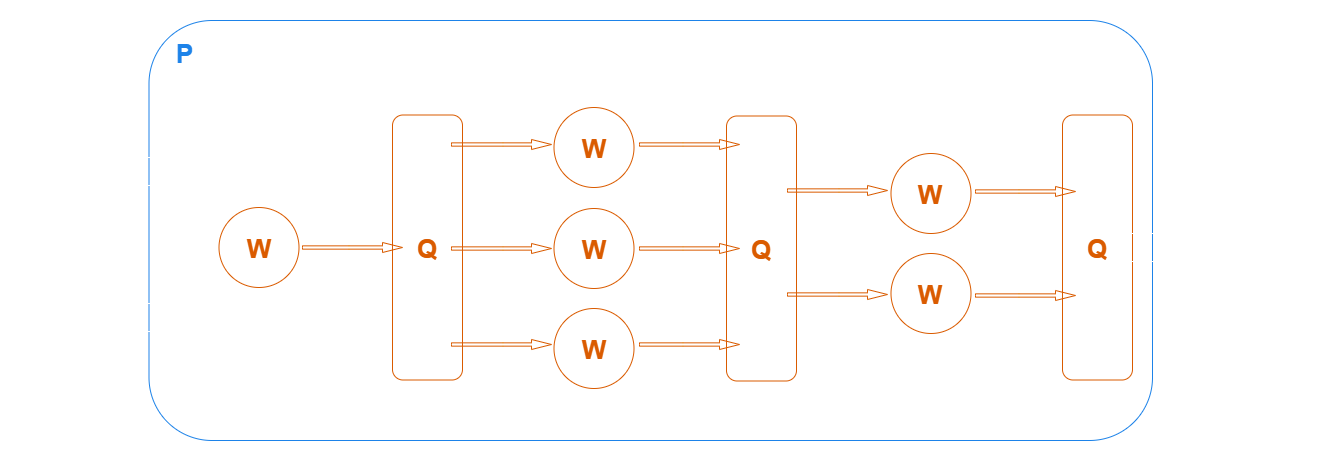

The diagram above was exported from draw.io. Its source (the exported page's mxGraphModel, read from the mxfile embedded in the PNG):
<mxGraphModel dx="3217" dy="1507" grid="1" gridSize="10" guides="1" tooltips="1" connect="1" arrows="1" fold="1" page="1" pageScale="1" pageWidth="827" pageHeight="1169" math="0" shadow="0">
  <root>
    <mxCell id="0" />
    <mxCell id="1" parent="0" />
    <mxCell id="kOwn1IqMRzgLdn6VTL6S-49" value="" style="rounded=1;whiteSpace=wrap;html=1;strokeColor=#3399FF;fillColor=none;labelBackgroundColor=none;" parent="1" vertex="1">
      <mxGeometry x="66.5" y="150" width="1003.5" height="420" as="geometry" />
    </mxCell>
    <mxCell id="kOwn1IqMRzgLdn6VTL6S-50" value="" style="rounded=1;whiteSpace=wrap;html=1;strokeColor=default;fillColor=none;labelBackgroundColor=none;" parent="1" vertex="1">
      <mxGeometry x="86.5" y="202" width="180" height="350" as="geometry" />
    </mxCell>
    <mxCell id="kOwn1IqMRzgLdn6VTL6S-51" value="&lt;span style=&quot;color: rgb(0, 0, 0); font-family: Helvetica; font-style: normal; font-variant-ligatures: normal; font-variant-caps: normal; letter-spacing: normal; orphans: 2; text-indent: 0px; text-transform: none; widows: 2; word-spacing: 0px; -webkit-text-stroke-width: 0px; white-space: normal; text-decoration-thickness: initial; text-decoration-style: initial; text-decoration-color: initial; float: none; display: inline !important;&quot;&gt;T&lt;/span&gt;" style="text;whiteSpace=wrap;html=1;fontSize=26;fontStyle=1;align=center;fillColor=none;labelBackgroundColor=none;" parent="1" vertex="1">
      <mxGeometry x="100" y="212" width="28.5" height="40" as="geometry" />
    </mxCell>
    <mxCell id="kOwn1IqMRzgLdn6VTL6S-52" value="&lt;span style=&quot;font-family: Helvetica; font-style: normal; font-variant-ligatures: normal; font-variant-caps: normal; letter-spacing: normal; orphans: 2; text-indent: 0px; text-transform: none; widows: 2; word-spacing: 0px; -webkit-text-stroke-width: 0px; white-space: normal; text-decoration-thickness: initial; text-decoration-style: initial; text-decoration-color: initial; float: none; display: inline !important;&quot;&gt;&lt;font color=&quot;#3399ff&quot;&gt;P&lt;/font&gt;&lt;/span&gt;" style="text;whiteSpace=wrap;html=1;fontSize=26;fontStyle=1;align=center;fillColor=none;labelBackgroundColor=none;" parent="1" vertex="1">
      <mxGeometry x="86.5" y="162" width="31" height="40" as="geometry" />
    </mxCell>
    <mxCell id="kOwn1IqMRzgLdn6VTL6S-59" value="" style="ellipse;whiteSpace=wrap;html=1;aspect=fixed;strokeColor=#FF8000;fillColor=none;labelBackgroundColor=none;" parent="1" vertex="1">
      <mxGeometry x="136.5" y="337" width="80" height="80" as="geometry" />
    </mxCell>
    <mxCell id="kOwn1IqMRzgLdn6VTL6S-60" value="&lt;span style=&quot;font-family: Helvetica; font-style: normal; font-variant-ligatures: normal; font-variant-caps: normal; letter-spacing: normal; orphans: 2; text-indent: 0px; text-transform: none; widows: 2; word-spacing: 0px; -webkit-text-stroke-width: 0px; white-space: normal; text-decoration-thickness: initial; text-decoration-style: initial; text-decoration-color: initial; float: none; display: inline !important;&quot;&gt;W&lt;/span&gt;" style="text;whiteSpace=wrap;html=1;fontSize=26;fontStyle=1;align=center;fontColor=#FF8000;fillColor=none;labelBackgroundColor=none;" parent="1" vertex="1">
      <mxGeometry x="141.5" y="357" width="70" height="40" as="geometry" />
    </mxCell>
    <mxCell id="kOwn1IqMRzgLdn6VTL6S-61" value="" style="rounded=1;whiteSpace=wrap;html=1;fontColor=#CCCCFF;strokeColor=#FF8000;fontSize=17;fillColor=none;labelBackgroundColor=none;" parent="1" vertex="1">
      <mxGeometry x="310" y="244.5" width="70" height="265" as="geometry" />
    </mxCell>
    <mxCell id="kOwn1IqMRzgLdn6VTL6S-62" value="&lt;span style=&quot;font-family: Helvetica; font-style: normal; font-variant-ligatures: normal; font-variant-caps: normal; letter-spacing: normal; orphans: 2; text-indent: 0px; text-transform: none; widows: 2; word-spacing: 0px; -webkit-text-stroke-width: 0px; white-space: normal; text-decoration-thickness: initial; text-decoration-style: initial; text-decoration-color: initial; float: none; display: inline !important;&quot;&gt;Q&lt;/span&gt;" style="text;whiteSpace=wrap;html=1;fontSize=26;fontStyle=1;align=center;fontColor=#FF8000;fillColor=none;labelBackgroundColor=none;" parent="1" vertex="1">
      <mxGeometry x="330.75" y="357" width="28.5" height="40" as="geometry" />
    </mxCell>
    <mxCell id="kOwn1IqMRzgLdn6VTL6S-63" value="" style="html=1;shadow=0;dashed=0;align=center;verticalAlign=middle;shape=mxgraph.arrows2.arrow;dy=0.67;dx=20;notch=0;strokeColor=#FF8000;fillColor=none;labelBackgroundColor=none;" parent="1" vertex="1">
      <mxGeometry x="220" y="372" width="100" height="10" as="geometry" />
    </mxCell>
    <mxCell id="kOwn1IqMRzgLdn6VTL6S-64" value="" style="rounded=1;whiteSpace=wrap;html=1;strokeColor=default;fillColor=none;labelBackgroundColor=none;" parent="1" vertex="1">
      <mxGeometry x="420.5" y="203" width="180" height="350" as="geometry" />
    </mxCell>
    <mxCell id="kOwn1IqMRzgLdn6VTL6S-65" value="&lt;span style=&quot;color: rgb(0, 0, 0); font-family: Helvetica; font-style: normal; font-variant-ligatures: normal; font-variant-caps: normal; letter-spacing: normal; orphans: 2; text-indent: 0px; text-transform: none; widows: 2; word-spacing: 0px; -webkit-text-stroke-width: 0px; white-space: normal; text-decoration-thickness: initial; text-decoration-style: initial; text-decoration-color: initial; float: none; display: inline !important;&quot;&gt;T&lt;/span&gt;" style="text;whiteSpace=wrap;html=1;fontSize=26;fontStyle=1;align=center;fillColor=none;labelBackgroundColor=none;" parent="1" vertex="1">
      <mxGeometry x="434" y="213" width="28.5" height="40" as="geometry" />
    </mxCell>
    <mxCell id="kOwn1IqMRzgLdn6VTL6S-66" value="" style="ellipse;whiteSpace=wrap;html=1;aspect=fixed;strokeColor=#FF8000;fillColor=none;labelBackgroundColor=none;" parent="1" vertex="1">
      <mxGeometry x="471.5" y="338" width="80" height="80" as="geometry" />
    </mxCell>
    <mxCell id="kOwn1IqMRzgLdn6VTL6S-67" value="&lt;span style=&quot;font-family: Helvetica; font-style: normal; font-variant-ligatures: normal; font-variant-caps: normal; letter-spacing: normal; orphans: 2; text-indent: 0px; text-transform: none; widows: 2; word-spacing: 0px; -webkit-text-stroke-width: 0px; white-space: normal; text-decoration-thickness: initial; text-decoration-style: initial; text-decoration-color: initial; float: none; display: inline !important;&quot;&gt;W&lt;/span&gt;" style="text;whiteSpace=wrap;html=1;fontSize=26;fontStyle=1;align=center;fontColor=#FF8000;fillColor=none;labelBackgroundColor=none;" parent="1" vertex="1">
      <mxGeometry x="476.5" y="358" width="70" height="40" as="geometry" />
    </mxCell>
    <mxCell id="kOwn1IqMRzgLdn6VTL6S-68" value="" style="rounded=1;whiteSpace=wrap;html=1;fontColor=#CCCCFF;strokeColor=#FF8000;fontSize=17;fillColor=none;labelBackgroundColor=none;" parent="1" vertex="1">
      <mxGeometry x="644" y="245.5" width="70" height="265" as="geometry" />
    </mxCell>
    <mxCell id="kOwn1IqMRzgLdn6VTL6S-69" value="&lt;span style=&quot;font-family: Helvetica; font-style: normal; font-variant-ligatures: normal; font-variant-caps: normal; letter-spacing: normal; orphans: 2; text-indent: 0px; text-transform: none; widows: 2; word-spacing: 0px; -webkit-text-stroke-width: 0px; white-space: normal; text-decoration-thickness: initial; text-decoration-style: initial; text-decoration-color: initial; float: none; display: inline !important;&quot;&gt;Q&lt;/span&gt;" style="text;whiteSpace=wrap;html=1;fontSize=26;fontStyle=1;align=center;fontColor=#FF8000;fillColor=none;labelBackgroundColor=none;" parent="1" vertex="1">
      <mxGeometry x="664.75" y="358" width="28.5" height="40" as="geometry" />
    </mxCell>
    <mxCell id="kOwn1IqMRzgLdn6VTL6S-70" value="" style="html=1;shadow=0;dashed=0;align=center;verticalAlign=middle;shape=mxgraph.arrows2.arrow;dy=0.67;dx=20;notch=0;strokeColor=#FF8000;fillColor=none;labelBackgroundColor=none;" parent="1" vertex="1">
      <mxGeometry x="557" y="269" width="100" height="10" as="geometry" />
    </mxCell>
    <mxCell id="kOwn1IqMRzgLdn6VTL6S-71" value="" style="rounded=1;whiteSpace=wrap;html=1;strokeColor=default;fillColor=none;labelBackgroundColor=none;" parent="1" vertex="1">
      <mxGeometry x="756.5" y="202" width="180" height="350" as="geometry" />
    </mxCell>
    <mxCell id="kOwn1IqMRzgLdn6VTL6S-72" value="&lt;span style=&quot;color: rgb(0, 0, 0); font-family: Helvetica; font-style: normal; font-variant-ligatures: normal; font-variant-caps: normal; letter-spacing: normal; orphans: 2; text-indent: 0px; text-transform: none; widows: 2; word-spacing: 0px; -webkit-text-stroke-width: 0px; white-space: normal; text-decoration-thickness: initial; text-decoration-style: initial; text-decoration-color: initial; float: none; display: inline !important;&quot;&gt;T&lt;/span&gt;" style="text;whiteSpace=wrap;html=1;fontSize=26;fontStyle=1;align=center;fillColor=none;labelBackgroundColor=none;" parent="1" vertex="1">
      <mxGeometry x="770" y="212" width="28.5" height="40" as="geometry" />
    </mxCell>
    <mxCell id="kOwn1IqMRzgLdn6VTL6S-75" value="" style="rounded=1;whiteSpace=wrap;html=1;fontColor=#CCCCFF;strokeColor=#FF8000;fontSize=17;fillColor=none;labelBackgroundColor=none;" parent="1" vertex="1">
      <mxGeometry x="980" y="244.5" width="70" height="265" as="geometry" />
    </mxCell>
    <mxCell id="kOwn1IqMRzgLdn6VTL6S-76" value="&lt;span style=&quot;font-family: Helvetica; font-style: normal; font-variant-ligatures: normal; font-variant-caps: normal; letter-spacing: normal; orphans: 2; text-indent: 0px; text-transform: none; widows: 2; word-spacing: 0px; -webkit-text-stroke-width: 0px; white-space: normal; text-decoration-thickness: initial; text-decoration-style: initial; text-decoration-color: initial; float: none; display: inline !important;&quot;&gt;Q&lt;/span&gt;" style="text;whiteSpace=wrap;html=1;fontSize=26;fontStyle=1;align=center;fontColor=#FF8000;fillColor=none;labelBackgroundColor=none;" parent="1" vertex="1">
      <mxGeometry x="1000.75" y="357" width="28.5" height="40" as="geometry" />
    </mxCell>
    <mxCell id="kOwn1IqMRzgLdn6VTL6S-85" value="" style="ellipse;whiteSpace=wrap;html=1;aspect=fixed;strokeColor=#FF8000;fillColor=none;labelBackgroundColor=none;" parent="1" vertex="1">
      <mxGeometry x="471.5" y="438" width="80" height="80" as="geometry" />
    </mxCell>
    <mxCell id="kOwn1IqMRzgLdn6VTL6S-86" value="&lt;span style=&quot;font-family: Helvetica; font-style: normal; font-variant-ligatures: normal; font-variant-caps: normal; letter-spacing: normal; orphans: 2; text-indent: 0px; text-transform: none; widows: 2; word-spacing: 0px; -webkit-text-stroke-width: 0px; white-space: normal; text-decoration-thickness: initial; text-decoration-style: initial; text-decoration-color: initial; float: none; display: inline !important;&quot;&gt;W&lt;/span&gt;" style="text;whiteSpace=wrap;html=1;fontSize=26;fontStyle=1;align=center;fontColor=#FF8000;fillColor=none;labelBackgroundColor=none;" parent="1" vertex="1">
      <mxGeometry x="476.5" y="458" width="70" height="40" as="geometry" />
    </mxCell>
    <mxCell id="kOwn1IqMRzgLdn6VTL6S-87" value="" style="ellipse;whiteSpace=wrap;html=1;aspect=fixed;strokeColor=#FF8000;fillColor=none;labelBackgroundColor=none;" parent="1" vertex="1">
      <mxGeometry x="471.5" y="237" width="80" height="80" as="geometry" />
    </mxCell>
    <mxCell id="kOwn1IqMRzgLdn6VTL6S-88" value="&lt;span style=&quot;font-family: Helvetica; font-style: normal; font-variant-ligatures: normal; font-variant-caps: normal; letter-spacing: normal; orphans: 2; text-indent: 0px; text-transform: none; widows: 2; word-spacing: 0px; -webkit-text-stroke-width: 0px; white-space: normal; text-decoration-thickness: initial; text-decoration-style: initial; text-decoration-color: initial; float: none; display: inline !important;&quot;&gt;W&lt;/span&gt;" style="text;whiteSpace=wrap;html=1;fontSize=26;fontStyle=1;align=center;fontColor=#FF8000;fillColor=none;labelBackgroundColor=none;" parent="1" vertex="1">
      <mxGeometry x="476.5" y="257" width="70" height="40" as="geometry" />
    </mxCell>
    <mxCell id="kOwn1IqMRzgLdn6VTL6S-95" value="" style="ellipse;whiteSpace=wrap;html=1;aspect=fixed;strokeColor=#FF8000;fillColor=none;labelBackgroundColor=none;" parent="1" vertex="1">
      <mxGeometry x="808.5" y="283" width="80" height="80" as="geometry" />
    </mxCell>
    <mxCell id="kOwn1IqMRzgLdn6VTL6S-96" value="&lt;span style=&quot;font-family: Helvetica; font-style: normal; font-variant-ligatures: normal; font-variant-caps: normal; letter-spacing: normal; orphans: 2; text-indent: 0px; text-transform: none; widows: 2; word-spacing: 0px; -webkit-text-stroke-width: 0px; white-space: normal; text-decoration-thickness: initial; text-decoration-style: initial; text-decoration-color: initial; float: none; display: inline !important;&quot;&gt;W&lt;/span&gt;" style="text;whiteSpace=wrap;html=1;fontSize=26;fontStyle=1;align=center;fontColor=#FF8000;fillColor=none;labelBackgroundColor=none;" parent="1" vertex="1">
      <mxGeometry x="813.5" y="303" width="70" height="40" as="geometry" />
    </mxCell>
    <mxCell id="kOwn1IqMRzgLdn6VTL6S-97" value="" style="ellipse;whiteSpace=wrap;html=1;aspect=fixed;strokeColor=#FF8000;fillColor=none;labelBackgroundColor=none;" parent="1" vertex="1">
      <mxGeometry x="808.5" y="383" width="80" height="80" as="geometry" />
    </mxCell>
    <mxCell id="kOwn1IqMRzgLdn6VTL6S-98" value="&lt;span style=&quot;font-family: Helvetica; font-style: normal; font-variant-ligatures: normal; font-variant-caps: normal; letter-spacing: normal; orphans: 2; text-indent: 0px; text-transform: none; widows: 2; word-spacing: 0px; -webkit-text-stroke-width: 0px; white-space: normal; text-decoration-thickness: initial; text-decoration-style: initial; text-decoration-color: initial; float: none; display: inline !important;&quot;&gt;W&lt;/span&gt;" style="text;whiteSpace=wrap;html=1;fontSize=26;fontStyle=1;align=center;fontColor=#FF8000;fillColor=none;labelBackgroundColor=none;" parent="1" vertex="1">
      <mxGeometry x="813.5" y="403" width="70" height="40" as="geometry" />
    </mxCell>
    <mxCell id="kOwn1IqMRzgLdn6VTL6S-108" value="" style="html=1;shadow=0;dashed=0;align=center;verticalAlign=middle;shape=mxgraph.arrows2.arrow;dy=0.6;dx=40;notch=0;strokeColor=#000000;fillColor=none;labelBackgroundColor=none;" parent="1" vertex="1">
      <mxGeometry x="17.5" y="266" width="100" height="70" as="geometry" />
    </mxCell>
    <mxCell id="kOwn1IqMRzgLdn6VTL6S-109" value="" style="html=1;shadow=0;dashed=0;align=center;verticalAlign=middle;shape=mxgraph.arrows2.arrow;dy=0.6;dx=40;notch=0;strokeColor=#000000;fillColor=none;labelBackgroundColor=none;" parent="1" vertex="1">
      <mxGeometry x="17.5" y="412" width="100" height="70" as="geometry" />
    </mxCell>
    <mxCell id="kOwn1IqMRzgLdn6VTL6S-110" value="&lt;span style=&quot;color: rgb(0, 0, 0); font-family: Helvetica; font-style: normal; font-variant-ligatures: normal; font-variant-caps: normal; letter-spacing: normal; orphans: 2; text-indent: 0px; text-transform: none; widows: 2; word-spacing: 0px; -webkit-text-stroke-width: 0px; white-space: normal; text-decoration-thickness: initial; text-decoration-style: initial; text-decoration-color: initial; float: none; display: inline !important;&quot;&gt;x: str&lt;/span&gt;" style="text;whiteSpace=wrap;html=1;fontSize=26;fontStyle=1;align=center;fillColor=none;labelBackgroundColor=none;" parent="1" vertex="1">
      <mxGeometry x="-62.5" y="281" width="70" height="40" as="geometry" />
    </mxCell>
    <mxCell id="kOwn1IqMRzgLdn6VTL6S-111" value="&lt;span style=&quot;color: rgb(0, 0, 0); font-family: Helvetica; font-style: normal; font-variant-ligatures: normal; font-variant-caps: normal; letter-spacing: normal; orphans: 2; text-indent: 0px; text-transform: none; widows: 2; word-spacing: 0px; -webkit-text-stroke-width: 0px; white-space: normal; text-decoration-thickness: initial; text-decoration-style: initial; text-decoration-color: initial; float: none; display: inline !important;&quot;&gt;y: str&lt;/span&gt;" style="text;whiteSpace=wrap;html=1;fontSize=26;fontStyle=1;align=center;fillColor=none;labelBackgroundColor=none;" parent="1" vertex="1">
      <mxGeometry x="-62.5" y="427" width="70" height="40" as="geometry" />
    </mxCell>
    <mxCell id="kOwn1IqMRzgLdn6VTL6S-112" value="&lt;span style=&quot;color: rgb(0, 0, 0); font-family: Helvetica; font-style: normal; font-variant-ligatures: normal; font-variant-caps: normal; letter-spacing: normal; orphans: 2; text-indent: 0px; text-transform: none; widows: 2; word-spacing: 0px; -webkit-text-stroke-width: 0px; white-space: normal; text-decoration-thickness: initial; text-decoration-style: initial; text-decoration-color: initial; float: none; display: inline !important;&quot;&gt;bool&lt;/span&gt;" style="text;whiteSpace=wrap;html=1;fontSize=26;fontStyle=1;align=center;fillColor=none;labelBackgroundColor=none;" parent="1" vertex="1">
      <mxGeometry x="1150" y="357" width="70" height="40" as="geometry" />
    </mxCell>
    <mxCell id="kOwn1IqMRzgLdn6VTL6S-113" value="" style="html=1;shadow=0;dashed=0;align=center;verticalAlign=middle;shape=mxgraph.arrows2.arrow;dy=0.6;dx=40;notch=0;strokeColor=#000000;fillColor=none;labelBackgroundColor=none;" parent="1" vertex="1">
      <mxGeometry x="1040" y="342" width="100" height="70" as="geometry" />
    </mxCell>
    <mxCell id="kOwn1IqMRzgLdn6VTL6S-123" value="" style="html=1;shadow=0;dashed=0;align=center;verticalAlign=middle;shape=mxgraph.arrows2.arrow;dy=0.67;dx=20;notch=0;strokeColor=#FF8000;fillColor=none;labelBackgroundColor=none;" parent="1" vertex="1">
      <mxGeometry x="557" y="373" width="100" height="10" as="geometry" />
    </mxCell>
    <mxCell id="kOwn1IqMRzgLdn6VTL6S-124" value="" style="html=1;shadow=0;dashed=0;align=center;verticalAlign=middle;shape=mxgraph.arrows2.arrow;dy=0.67;dx=20;notch=0;strokeColor=#FF8000;fillColor=none;labelBackgroundColor=none;" parent="1" vertex="1">
      <mxGeometry x="557" y="469" width="100" height="10" as="geometry" />
    </mxCell>
    <mxCell id="kOwn1IqMRzgLdn6VTL6S-127" value="" style="html=1;shadow=0;dashed=0;align=center;verticalAlign=middle;shape=mxgraph.arrows2.arrow;dy=0.67;dx=20;notch=0;strokeColor=#FF8000;fillColor=none;labelBackgroundColor=none;" parent="1" vertex="1">
      <mxGeometry x="369" y="469" width="100" height="10" as="geometry" />
    </mxCell>
    <mxCell id="kOwn1IqMRzgLdn6VTL6S-128" value="" style="html=1;shadow=0;dashed=0;align=center;verticalAlign=middle;shape=mxgraph.arrows2.arrow;dy=0.67;dx=20;notch=0;strokeColor=#FF8000;fillColor=none;labelBackgroundColor=none;" parent="1" vertex="1">
      <mxGeometry x="369" y="373" width="100" height="10" as="geometry" />
    </mxCell>
    <mxCell id="kOwn1IqMRzgLdn6VTL6S-129" value="" style="html=1;shadow=0;dashed=0;align=center;verticalAlign=middle;shape=mxgraph.arrows2.arrow;dy=0.67;dx=20;notch=0;strokeColor=#FF8000;fillColor=none;labelBackgroundColor=none;" parent="1" vertex="1">
      <mxGeometry x="369" y="269" width="100" height="10" as="geometry" />
    </mxCell>
    <mxCell id="kOwn1IqMRzgLdn6VTL6S-130" value="" style="html=1;shadow=0;dashed=0;align=center;verticalAlign=middle;shape=mxgraph.arrows2.arrow;dy=0.67;dx=20;notch=0;strokeColor=#FF8000;fillColor=none;labelBackgroundColor=none;" parent="1" vertex="1">
      <mxGeometry x="893" y="316" width="100" height="10" as="geometry" />
    </mxCell>
    <mxCell id="kOwn1IqMRzgLdn6VTL6S-131" value="" style="html=1;shadow=0;dashed=0;align=center;verticalAlign=middle;shape=mxgraph.arrows2.arrow;dy=0.67;dx=20;notch=0;strokeColor=#FF8000;fillColor=none;labelBackgroundColor=none;" parent="1" vertex="1">
      <mxGeometry x="893" y="420" width="100" height="10" as="geometry" />
    </mxCell>
    <mxCell id="kOwn1IqMRzgLdn6VTL6S-132" value="" style="html=1;shadow=0;dashed=0;align=center;verticalAlign=middle;shape=mxgraph.arrows2.arrow;dy=0.67;dx=20;notch=0;strokeColor=#FF8000;fillColor=none;labelBackgroundColor=none;" parent="1" vertex="1">
      <mxGeometry x="705" y="315" width="100" height="10" as="geometry" />
    </mxCell>
    <mxCell id="kOwn1IqMRzgLdn6VTL6S-133" value="" style="html=1;shadow=0;dashed=0;align=center;verticalAlign=middle;shape=mxgraph.arrows2.arrow;dy=0.67;dx=20;notch=0;strokeColor=#FF8000;fillColor=none;labelBackgroundColor=none;" parent="1" vertex="1">
      <mxGeometry x="705" y="419" width="100" height="10" as="geometry" />
    </mxCell>
  </root>
</mxGraphModel>